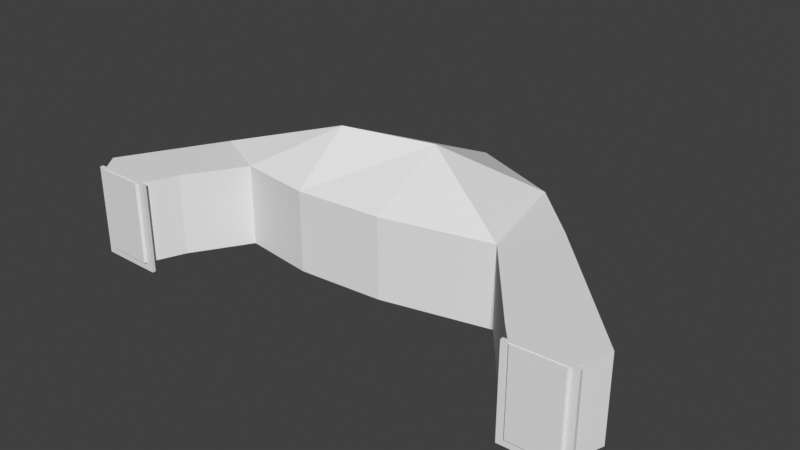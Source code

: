 # Source: StartArea_ForestNorth.blend  (saved by Blender 4.2.66; exported with 4.5.12 LTS)
import bpy
from mathutils import Matrix  # noqa: F401  (used for matrix-valued properties, if any)

bpy.ops.wm.read_factory_settings(use_empty=True)
scene = bpy.context.scene
scene.name = 'Scene'

# ---- collections
col_collection = bpy.data.collections.new('Collection'); scene.collection.children.link(col_collection)

# ---- materials (node trees are filled in below, after node groups)
mat_terraintest_default = bpy.data.materials.new('terraintest_default')
mat_terraintest_treetrunks = bpy.data.materials.new('terraintest_treetrunks')

# ---- material node trees

# ---- world
world_world = bpy.data.worlds.new('World'); scene.world = world_world
world_world.use_nodes = True; world_world.node_tree.nodes.clear()
_N = world_world.node_tree.nodes; _L = world_world.node_tree.links
n0 = _N.new('ShaderNodeOutputWorld'); n0.name = 'World Output'; n0.location = (300, 300)
n1 = _N.new('ShaderNodeBackground'); n1.name = 'Background'; n1.location = (10, 300)
n1.inputs[0].default_value = (0.05088, 0.05088, 0.05088, 1.0)
_L.new(n1.outputs[0], n0.inputs[0])
n0.is_active_output = True
world_world.color = (0.05088, 0.05088, 0.05088)
world_world.use_sun_shadow = False
world_world.sun_shadow_jitter_overblur = 0.0

# ---- meshes
me_plane_001 = bpy.data.meshes.new('Plane.001')
me_plane_001.from_pydata([(-6.903, -37.4, 17.02), (-16.63, -37.13, 17.02), (-6.903, -37.4, 9.537e-07), (-16.63, -37.13, 9.537e-07), (54.33, 9.202, 9.537e-07), (54.33, 9.202, 17.02), (35.1, 17.11, 17.02), (37.17, -18.57, 17.02), (37.17, -18.57, 9.537e-07), (35.1, 17.11, 9.537e-07), (-20.19, -32.32, 17.02), (-3.655, -29.42, 17.02), (-3.655, -29.42, 9.537e-07), (-20.19, -32.32, 9.537e-07), (88.45, -37.33, 17.02), (78.72, -37.66, 17.02), (88.45, -37.33, 1.907e-06), (78.72, -37.66, 1.907e-06), (65.95, -2.248, 17.02), (59.48, -13.48, 1.907e-06), (59.48, -13.48, 17.02), (65.95, -2.248, 1.907e-06), (74.87, -33.08, 17.02), (91.19, -29.16, 17.02), (91.19, -29.16, 1.907e-06), (74.87, -33.08, 1.907e-06), (19.06, -19.82, 9.537e-07), (14.01, 9.809, 9.537e-07), (14.01, 9.809, 17.02), (19.06, -19.82, 17.02), (-8.735, -11.52, 17.02), (3.705, -17.67, 17.02), (3.705, -17.67, 9.537e-07), (-8.735, -11.52, 9.537e-07), (36.13, -0.7292, 24.94), (36.13, -0.7293, 9.537e-07), (16.54, -5.006, 9.537e-07), (16.54, -5.006, 24.94)], [], [(12, 13, 3, 2), (11, 12, 2, 0), (2, 3, 1, 0), (13, 10, 1, 3), (10, 11, 0, 1), (4, 5, 6, 9), (5, 34, 6), (24, 25, 17, 16), (30, 31, 11, 10), (33, 30, 10, 13), (31, 32, 12, 11), (32, 33, 13, 12), (23, 24, 16, 14), (16, 17, 15, 14), (25, 22, 15, 17), (22, 23, 14, 15), (20, 18, 23, 22), (19, 20, 22, 25), (18, 21, 24, 23), (21, 19, 25, 24), (4, 19, 21), (5, 4, 21, 18), (8, 7, 20, 19), (7, 34, 20), (8, 19, 35), (35, 9, 27, 36), (7, 8, 26, 29), (9, 6, 28, 27), (34, 7, 29, 37), (26, 36, 27, 33, 32), (29, 26, 32, 31), (27, 28, 30, 33), (37, 31, 30), (6, 34, 37, 28), (8, 35, 36, 26), (4, 9, 35), (34, 5, 20), (5, 18, 20), (19, 4, 35), (30, 28, 37), (37, 29, 31)])
me_plane_001.polygons.foreach_set('material_index', [0, 1, 1, 1, 0, 1, 0, 0, 0, 1, 1, 0, 1, 1, 1, 0, 0, 1, 1, 0, 0, 1, 1, 0, 0, 0, 1, 1, 0, 0, 1, 1, 0, 0, 0, 0, 0, 0, 0, 0, 0])
_uv = me_plane_001.uv_layers.new(name='UVMap')
_uv.uv.foreach_set('vector', [1.869, 3.7, 3.833, 1.086, 4.684, 1.172, 3.129, 4.229, 3.58, 0.9893, 3.58, 0.0129, 4.231, 0.0129, 4.231, 0.9893, -0.4563, 1.192e-07, -3.596, 2.384e-07, -3.596, 1.0, -0.4563, 1.0, -5.972, 0.007588, -5.972, 0.9924, -6.44, 0.9924, -6.44, 0.007588, 3.833, 1.086, 1.869, 3.7, 3.129, 4.229, 4.684, 1.172, 1.702, 0.007587, 1.702, 0.9924, 0.07472, 0.9924, 0.07472, 0.007588, -2.551, -0.1492, -0.2571, 1.49, 1.327, 0.834, 1.869, 3.7, 3.833, 1.086, 4.684, 1.172, 3.129, 4.229, 3.26, 1.029, 1.021, 3.345, 1.869, 3.7, 3.833, 1.086, -4.113, 0.007588, -4.113, 0.9924, -5.972, 0.9924, -5.972, 0.007588, 2.532, 0.9893, 2.532, 0.0129, 3.58, 0.0129, 3.58, 0.9893, 1.021, 3.345, 3.26, 1.029, 3.833, 1.086, 1.869, 3.7, 5.868, 0.9924, 5.868, 0.007587, 6.543, 0.007587, 6.543, 0.9924, -0.4563, 1.192e-07, -3.596, 2.384e-07, -3.596, 1.0, -0.4563, 1.0, -3.624, 0.0129, -3.624, 0.9893, -4.076, 0.9893, -4.076, 0.0129, 3.833, 1.086, 1.869, 3.7, 3.129, 4.229, 4.684, 1.172, -0.1807, -0.07127, -0.7407, 2.74, 1.869, 3.7, 3.833, 1.086, -1.741, 0.0129, -1.741, 0.9893, -3.624, 0.9893, -3.624, 0.0129, 2.979, 0.9924, 2.979, 0.007587, 5.868, 0.007587, 5.868, 0.9924, -0.7407, 2.74, -0.1807, -0.07127, 3.833, 1.086, 1.869, 3.7, -3.35, 1.779, -0.1807, -0.07127, -0.7407, 2.74, 1.702, 0.9924, 1.702, 0.007587, 2.979, 0.007587, 2.979, 0.9924, -0.01136, 0.0129, -0.01136, 0.9893, -1.741, 0.9893, -1.741, 0.0129, -1.841, 2.146, -0.2571, 1.49, -0.1807, -0.07127, -4.194, -1.229, -0.1807, -0.07127, -0.2571, 1.49, -0.2571, 1.49, 1.327, 0.834, 2.687, 0.9709, 1.43, 1.98, -0.01136, 0.9893, -0.01136, 0.0129, 1.36, 0.0129, 1.36, 0.9893, 0.07472, 0.007588, 0.07472, 0.9924, -1.672, 0.9924, -1.672, 0.007588, -0.2571, 1.49, -1.841, 2.146, 0.1725, 2.99, 1.43, 1.98, 0.1725, 2.99, 1.43, 1.98, 2.687, 0.9709, 3.26, 1.029, 1.021, 3.345, 1.36, 0.9893, 1.36, 0.0129, 2.532, 0.0129, 2.532, 0.9893, -1.672, 0.007588, -1.672, 0.9924, -4.113, 0.9924, -4.113, 0.007588, 1.43, 1.98, 1.021, 3.345, 3.26, 1.029, 1.327, 0.834, -0.2571, 1.49, 1.43, 1.98, 2.687, 0.9709, -1.841, 2.146, -0.2571, 1.49, 1.43, 1.98, 0.1725, 2.99, -2.551, -0.1492, 1.327, 0.834, -0.2571, 1.49, -0.2571, 1.49, -3.35, 1.779, -0.1807, -0.07127, -3.35, 1.779, -0.7407, 2.74, -0.1807, -0.07127, -0.1807, -0.07127, -2.551, -0.1492, -0.2571, 1.49, 3.26, 1.029, 2.687, 0.9709, 1.43, 1.98, 1.43, 1.98, 0.1725, 2.99, 1.021, 3.345])
_ca = me_plane_001.color_attributes.new('Col', 'FLOAT_COLOR', 'CORNER')
_ca.data.foreach_set('color', [0.006839, 0.01395, 0.00562, 1.0, 0.006839, 0.01395, 0.00562, 1.0, 0.0, 0.0, 0.0, 1.0, 0.0, 0.0, 0.0, 1.0, 0.006839, 0.01395, 0.00562, 1.0, 0.006839, 0.01395, 0.00562, 1.0, 0.0, 0.0, 0.0, 1.0, 0.0, 0.0, 0.0, 1.0, 0.0, 0.0, 0.0, 1.0, 0.0, 0.0, 0.0, 1.0, 0.0, 0.0, 0.0, 1.0, 0.0, 0.0, 0.0, 1.0, 0.006839, 0.01395, 0.00562, 1.0, 0.006839, 0.01395, 0.00562, 1.0, 0.0, 0.0, 0.0, 1.0, 0.0, 0.0, 0.0, 1.0, 0.006839, 0.01395, 0.00562, 1.0, 0.006839, 0.01395, 0.00562, 1.0, 0.0, 0.0, 0.0, 1.0, 0.0, 0.0, 0.0, 1.0, 0.006839, 0.01395, 0.00562, 1.0, 0.006839, 0.01395, 0.00562, 1.0, 0.006839, 0.01395, 0.00562, 1.0, 0.006839, 0.01395, 0.00562, 1.0, 0.006839, 0.01395, 0.00562, 1.0, 0.1194, 0.2336, 0.0073, 1.0, 0.006839, 0.01395, 0.00562, 1.0, 0.006839, 0.01395, 0.00562, 1.0, 0.006839, 0.01395, 0.00562, 1.0, 0.0, 0.0, 0.0, 1.0, 0.0, 0.0, 0.0, 1.0, 0.006839, 0.01395, 0.00562, 1.0, 0.006839, 0.01395, 0.00562, 1.0, 0.006839, 0.01395, 0.00562, 1.0, 0.006839, 0.01395, 0.00562, 1.0, 0.006839, 0.01395, 0.00562, 1.0, 0.006839, 0.01395, 0.00562, 1.0, 0.006839, 0.01395, 0.00562, 1.0, 0.006839, 0.01395, 0.00562, 1.0, 0.006839, 0.01395, 0.00562, 1.0, 0.006839, 0.01395, 0.00562, 1.0, 0.006839, 0.01395, 0.00562, 1.0, 0.006839, 0.01395, 0.00562, 1.0, 0.006839, 0.01395, 0.00562, 1.0, 0.006839, 0.01395, 0.00562, 1.0, 0.006839, 0.01395, 0.00562, 1.0, 0.006839, 0.01395, 0.00562, 1.0, 0.006839, 0.01395, 0.00562, 1.0, 0.006839, 0.01395, 0.00562, 1.0, 0.0, 0.0, 0.0, 1.0, 0.0, 0.0, 0.0, 1.0, 0.0, 0.0, 0.0, 1.0, 0.0, 0.0, 0.0, 1.0, 0.0, 0.0, 0.0, 1.0, 0.0, 0.0, 0.0, 1.0, 0.006839, 0.01395, 0.00562, 1.0, 0.006839, 0.01395, 0.00562, 1.0, 0.0, 0.0, 0.0, 1.0, 0.0, 0.0, 0.0, 1.0, 0.006839, 0.01395, 0.00562, 1.0, 0.006839, 0.01395, 0.00562, 1.0, 0.0, 0.0, 0.0, 1.0, 0.0, 0.0, 0.0, 1.0, 0.006839, 0.01395, 0.00562, 1.0, 0.006839, 0.01395, 0.00562, 1.0, 0.006839, 0.01395, 0.00562, 1.0, 0.006839, 0.01395, 0.00562, 1.0, 0.006839, 0.01395, 0.00562, 1.0, 0.006839, 0.01395, 0.00562, 1.0, 0.006839, 0.01395, 0.00562, 1.0, 0.006839, 0.01395, 0.00562, 1.0, 0.006839, 0.01395, 0.00562, 1.0, 0.006839, 0.01395, 0.00562, 1.0, 0.006839, 0.01395, 0.00562, 1.0, 0.006839, 0.01395, 0.00562, 1.0, 0.006839, 0.01395, 0.00562, 1.0, 0.006839, 0.01395, 0.00562, 1.0, 0.006839, 0.01395, 0.00562, 1.0, 0.006839, 0.01395, 0.00562, 1.0, 0.006839, 0.01395, 0.00562, 1.0, 0.006839, 0.01395, 0.00562, 1.0, 0.006839, 0.01395, 0.00562, 1.0, 0.006839, 0.01395, 0.00562, 1.0, 0.006839, 0.01395, 0.00562, 1.0, 0.006839, 0.01395, 0.00562, 1.0, 0.006839, 0.01395, 0.00562, 1.0, 0.006839, 0.01395, 0.00562, 1.0, 0.006839, 0.01395, 0.00562, 1.0, 0.006839, 0.01395, 0.00562, 1.0, 0.006839, 0.01395, 0.00562, 1.0, 0.006839, 0.01395, 0.00562, 1.0, 0.1194, 0.2336, 0.0073, 1.0, 0.006839, 0.01395, 0.00562, 1.0, 0.006839, 0.01395, 0.00562, 1.0, 0.006839, 0.01395, 0.00562, 1.0, 0.1194, 0.2336, 0.0073, 1.0, 0.1194, 0.2336, 0.0073, 1.0, 0.006839, 0.01395, 0.00562, 1.0, 0.006839, 0.01395, 0.00562, 1.0, 0.04987, 0.09393, 0.004174, 1.0, 0.006839, 0.01395, 0.00562, 1.0, 0.006839, 0.01395, 0.00562, 1.0, 0.006839, 0.01395, 0.00562, 1.0, 0.006839, 0.01395, 0.00562, 1.0, 0.006839, 0.01395, 0.00562, 1.0, 0.006839, 0.01395, 0.00562, 1.0, 0.006839, 0.01395, 0.00562, 1.0, 0.006839, 0.01395, 0.00562, 1.0, 0.1194, 0.2336, 0.0073, 1.0, 0.006839, 0.01395, 0.00562, 1.0, 0.006839, 0.01395, 0.00562, 1.0, 0.04987, 0.09393, 0.004174, 1.0, 0.006839, 0.01395, 0.00562, 1.0, 0.04987, 0.09393, 0.004174, 1.0, 0.006839, 0.01395, 0.00562, 1.0, 0.006839, 0.01395, 0.00562, 1.0, 0.006839, 0.01395, 0.00562, 1.0, 0.006839, 0.01395, 0.00562, 1.0, 0.006839, 0.01395, 0.00562, 1.0, 0.006839, 0.01395, 0.00562, 1.0, 0.006839, 0.01395, 0.00562, 1.0, 0.006839, 0.01395, 0.00562, 1.0, 0.006839, 0.01395, 0.00562, 1.0, 0.006839, 0.01395, 0.00562, 1.0, 0.006839, 0.01395, 0.00562, 1.0, 0.04987, 0.09393, 0.004174, 1.0, 0.006839, 0.01395, 0.00562, 1.0, 0.006839, 0.01395, 0.00562, 1.0, 0.006839, 0.01395, 0.00562, 1.0, 0.1194, 0.2336, 0.0073, 1.0, 0.04987, 0.09393, 0.004174, 1.0, 0.006839, 0.01395, 0.00562, 1.0, 0.006839, 0.01395, 0.00562, 1.0, 0.1194, 0.2336, 0.0073, 1.0, 0.04987, 0.09393, 0.004174, 1.0, 0.006839, 0.01395, 0.00562, 1.0, 0.006839, 0.01395, 0.00562, 1.0, 0.006839, 0.01395, 0.00562, 1.0, 0.1194, 0.2336, 0.0073, 1.0, 0.1194, 0.2336, 0.0073, 1.0, 0.006839, 0.01395, 0.00562, 1.0, 0.006839, 0.01395, 0.00562, 1.0, 0.006839, 0.01395, 0.00562, 1.0, 0.006839, 0.01395, 0.00562, 1.0, 0.006839, 0.01395, 0.00562, 1.0, 0.006839, 0.01395, 0.00562, 1.0, 0.006839, 0.01395, 0.00562, 1.0, 0.1194, 0.2336, 0.0073, 1.0, 0.006839, 0.01395, 0.00562, 1.0, 0.006839, 0.01395, 0.00562, 1.0, 0.04987, 0.09393, 0.004174, 1.0, 0.04987, 0.09393, 0.004174, 1.0, 0.006839, 0.01395, 0.00562, 1.0, 0.006839, 0.01395, 0.00562, 1.0])
_ca = me_plane_001.color_attributes.new('Alpha', 'FLOAT_COLOR', 'CORNER')
_ca.data.foreach_set('color', [0.0, 0.0, 0.0, 1.0, 0.0, 0.0, 0.0, 1.0, 0.0, 0.0, 0.0, 1.0, 0.0, 0.0, 0.0, 1.0, 0.0, 0.0, 0.0, 1.0, 0.0, 0.0, 0.0, 1.0, 0.0, 0.0, 0.0, 1.0, 0.0, 0.0, 0.0, 1.0, 0.0, 0.0, 0.0, 1.0, 0.0, 0.0, 0.0, 1.0, 0.0, 0.0, 0.0, 1.0, 0.0, 0.0, 0.0, 1.0, 0.0, 0.0, 0.0, 1.0, 0.0, 0.0, 0.0, 1.0, 0.0, 0.0, 0.0, 1.0, 0.0, 0.0, 0.0, 1.0, 0.0, 0.0, 0.0, 1.0, 0.0, 0.0, 0.0, 1.0, 0.0, 0.0, 0.0, 1.0, 0.0, 0.0, 0.0, 1.0, 0.0, 0.0, 0.0, 1.0, 0.0, 0.0, 0.0, 1.0, 0.0, 0.0, 0.0, 1.0, 0.0, 0.0, 0.0, 1.0, 0.0, 0.0, 0.0, 1.0, 0.0, 0.0, 0.0, 1.0, 0.0, 0.0, 0.0, 1.0, 0.0, 0.0, 0.0, 1.0, 0.0, 0.0, 0.0, 1.0, 0.0, 0.0, 0.0, 1.0, 0.0, 0.0, 0.0, 1.0, 0.0, 0.0, 0.0, 1.0, 0.0, 0.0, 0.0, 1.0, 0.0, 0.0, 0.0, 1.0, 0.0, 0.0, 0.0, 1.0, 0.0, 0.0, 0.0, 1.0, 0.0, 0.0, 0.0, 1.0, 0.0, 0.0, 0.0, 1.0, 0.0, 0.0, 0.0, 1.0, 0.0, 0.0, 0.0, 1.0, 0.0, 0.0, 0.0, 1.0, 0.0, 0.0, 0.0, 1.0, 0.0, 0.0, 0.0, 1.0, 0.0, 0.0, 0.0, 1.0, 0.0, 0.0, 0.0, 1.0, 0.0, 0.0, 0.0, 1.0, 0.0, 0.0, 0.0, 1.0, 0.0, 0.0, 0.0, 1.0, 0.0, 0.0, 0.0, 1.0, 0.0, 0.0, 0.0, 1.0, 0.0, 0.0, 0.0, 1.0, 0.0, 0.0, 0.0, 1.0, 0.0, 0.0, 0.0, 1.0, 0.0, 0.0, 0.0, 1.0, 0.0, 0.0, 0.0, 1.0, 0.0, 0.0, 0.0, 1.0, 0.0, 0.0, 0.0, 1.0, 0.0, 0.0, 0.0, 1.0, 0.0, 0.0, 0.0, 1.0, 0.0, 0.0, 0.0, 1.0, 0.0, 0.0, 0.0, 1.0, 0.0, 0.0, 0.0, 1.0, 0.0, 0.0, 0.0, 1.0, 0.0, 0.0, 0.0, 1.0, 0.0, 0.0, 0.0, 1.0, 0.0, 0.0, 0.0, 1.0, 0.0, 0.0, 0.0, 1.0, 0.0, 0.0, 0.0, 1.0, 0.0, 0.0, 0.0, 1.0, 0.0, 0.0, 0.0, 1.0, 0.0, 0.0, 0.0, 1.0, 0.0, 0.0, 0.0, 1.0, 0.0, 0.0, 0.0, 1.0, 0.0, 0.0, 0.0, 1.0, 0.0, 0.0, 0.0, 1.0, 0.0, 0.0, 0.0, 1.0, 0.0, 0.0, 0.0, 1.0, 0.0, 0.0, 0.0, 1.0, 0.0, 0.0, 0.0, 1.0, 0.0, 0.0, 0.0, 1.0, 0.0, 0.0, 0.0, 1.0, 0.0, 0.0, 0.0, 1.0, 0.0, 0.0, 0.0, 1.0, 0.0, 0.0, 0.0, 1.0, 0.0, 0.0, 0.0, 1.0, 0.0, 0.0, 0.0, 1.0, 0.0, 0.0, 0.0, 1.0, 0.0, 0.0, 0.0, 1.0, 0.0, 0.0, 0.0, 1.0, 0.0, 0.0, 0.0, 1.0, 0.0, 0.0, 0.0, 1.0, 0.0, 0.0, 0.0, 1.0, 0.0, 0.0, 0.0, 1.0, 0.0, 0.0, 0.0, 1.0, 0.0, 0.0, 0.0, 1.0, 0.0, 0.0, 0.0, 1.0, 0.0, 0.0, 0.0, 1.0, 0.0, 0.0, 0.0, 1.0, 0.0, 0.0, 0.0, 1.0, 0.0, 0.0, 0.0, 1.0, 0.0, 0.0, 0.0, 1.0, 0.0, 0.0, 0.0, 1.0, 0.0, 0.0, 0.0, 1.0, 0.0, 0.0, 0.0, 1.0, 0.0, 0.0, 0.0, 1.0, 0.0, 0.0, 0.0, 1.0, 0.0, 0.0, 0.0, 1.0, 0.0, 0.0, 0.0, 1.0, 0.0, 0.0, 0.0, 1.0, 0.0, 0.0, 0.0, 1.0, 0.0, 0.0, 0.0, 1.0, 0.0, 0.0, 0.0, 1.0, 0.0, 0.0, 0.0, 1.0, 0.0, 0.0, 0.0, 1.0, 0.0, 0.0, 0.0, 1.0, 0.0, 0.0, 0.0, 1.0, 0.0, 0.0, 0.0, 1.0, 0.0, 0.0, 0.0, 1.0, 0.0, 0.0, 0.0, 1.0, 0.0, 0.0, 0.0, 1.0, 0.0, 0.0, 0.0, 1.0, 0.0, 0.0, 0.0, 1.0, 0.0, 0.0, 0.0, 1.0, 0.0, 0.0, 0.0, 1.0, 0.0, 0.0, 0.0, 1.0, 0.0, 0.0, 0.0, 1.0, 0.0, 0.0, 0.0, 1.0, 0.0, 0.0, 0.0, 1.0, 0.0, 0.0, 0.0, 1.0, 0.0, 0.0, 0.0, 1.0, 0.0, 0.0, 0.0, 1.0, 0.0, 0.0, 0.0, 1.0, 0.0, 0.0, 0.0, 1.0, 0.0, 0.0, 0.0, 1.0, 0.0, 0.0, 0.0, 1.0, 0.0, 0.0, 0.0, 1.0, 0.0, 0.0, 0.0, 1.0, 0.0, 0.0, 0.0, 1.0, 0.0, 0.0, 0.0, 1.0, 0.0, 0.0, 0.0, 1.0, 0.0, 0.0, 0.0, 1.0, 0.0, 0.0, 0.0, 1.0, 0.0, 0.0, 0.0, 1.0, 0.0, 0.0, 0.0, 1.0, 0.0, 0.0, 0.0, 1.0, 0.0, 0.0, 0.0, 1.0, 0.0, 0.0, 0.0, 1.0, 0.0, 0.0, 0.0, 1.0, 0.0, 0.0, 0.0, 1.0, 0.0, 0.0, 0.0, 1.0, 0.0, 0.0, 0.0, 1.0, 0.0, 0.0, 0.0, 1.0, 0.0, 0.0, 0.0, 1.0, 0.0, 0.0, 0.0, 1.0])
me_plane_001.materials.append(mat_terraintest_default)
me_plane_001.materials.append(mat_terraintest_treetrunks)
me_plane_001.update()
me_loading_zone_002 = bpy.data.meshes.new('loading zone.002')
me_loading_zone_002.from_pydata([(-0.5, -0.5, -0.5), (-0.5, -0.5, 0.5), (-0.5, 0.5, -0.5), (-0.5, 0.5, 0.5), (0.5, -0.5, -0.5), (0.5, -0.5, 0.5), (0.5, 0.5, -0.5), (0.5, 0.5, 0.5)], [], [(0, 1, 3, 2), (2, 3, 7, 6), (6, 7, 5, 4), (4, 5, 1, 0), (2, 6, 4, 0), (7, 3, 1, 5)])
me_loading_zone_002.update()
me_loading_zone = bpy.data.meshes.new('loading zone')
me_loading_zone.from_pydata([(-0.5, -0.5, -0.5), (-0.5, -0.5, 0.5), (-0.5, 0.5, -0.5), (-0.5, 0.5, 0.5), (0.5, -0.5, -0.5), (0.5, -0.5, 0.5), (0.5, 0.5, -0.5), (0.5, 0.5, 0.5)], [], [(0, 1, 3, 2), (2, 3, 7, 6), (6, 7, 5, 4), (4, 5, 1, 0), (2, 6, 4, 0), (7, 3, 1, 5)])
me_loading_zone.update()
me_enemy1 = bpy.data.meshes.new('enemy1')
me_enemy1.from_pydata([], [], [])
me_enemy1.materials.append(None)
me_enemy1.materials.append(None)
me_enemy1.update()

# ---- objects
ob_plane = bpy.data.objects.new('Plane', me_plane_001)
ob_loading_zone_002 = bpy.data.objects.new('loading zone.002', me_loading_zone_002)
ob_loading_zone = bpy.data.objects.new('loading zone', me_loading_zone)
ob_entry_west = bpy.data.objects.new('entry#west', None)
ob_entry_east = bpy.data.objects.new('entry#east', None)
ob_biter = bpy.data.objects.new('Biter', me_enemy1)
ob_biter_001 = bpy.data.objects.new('Biter.001', me_enemy1)
ob_biter_002 = bpy.data.objects.new('Biter.002', me_enemy1)

# ---- transforms, parenting, visibility, modifiers, constraints
ob_plane.location = (-9.126, 26.78, 0.0)
ob_loading_zone_002.location = (74.38, -9.787, 7.703)
ob_loading_zone_002.rotation_euler = (0.0, -0.0, 3.179)
ob_loading_zone_002.scale = (13.3, 0.7232, 18.81)
ob_loading_zone.location = (-20.96, -9.642, 7.703)
ob_loading_zone.rotation_euler = (0.0, -0.0, 6.266)
ob_loading_zone.scale = (13.3, 0.7232, 18.81)
ob_entry_west.location = (-20.68, -4.855, 2.384e-07)
ob_entry_west.rotation_euler = (0.0, -0.0, 9.264)
ob_entry_west.empty_display_type = 'ARROWS'
ob_entry_east.location = (73.64, -5.806, 2.384e-07)
ob_entry_east.rotation_euler = (0.0, -0.0, 9.533)
ob_entry_east.empty_display_type = 'ARROWS'
ob_biter.location = (17.26, 25.63, -0.001256)
ob_biter_001.location = (20.32, 22.91, 0.0)
ob_biter_001.rotation_euler = (0.0, -0.0, -2.124)
ob_biter_002.location = (19.52, 25.06, 0.0)
ob_biter_002.rotation_euler = (0.0, -0.0, -0.72)

# ---- collection membership
col_collection.objects.link(ob_plane)
col_collection.objects.link(ob_loading_zone_002)
col_collection.objects.link(ob_loading_zone)
col_collection.objects.link(ob_entry_west)
col_collection.objects.link(ob_entry_east)
col_collection.objects.link(ob_biter)
col_collection.objects.link(ob_biter_001)
col_collection.objects.link(ob_biter_002)

# ---- scene / render settings (as saved in the file)
scene.frame_start = 1; scene.frame_end = 250; scene.frame_set(1)
scene.render.engine = 'BLENDER_EEVEE_NEXT'
scene.eevee.ray_tracing_options.trace_max_roughness = 0.0
scene.view_settings.view_transform = 'Standard'
bpy.context.view_layer.update()

# ---- added for rendering (the .blend has no active camera and no usable light): camera, sun
cam_auto = bpy.data.cameras.new('AutoCamera')
cam_auto.lens = 50.0
cam_auto.sensor_width = 36.0
cam_auto.clip_end = 2061.35
ob_auto_camera = bpy.data.objects.new('AutoCamera', cam_auto)
scene.collection.objects.link(ob_auto_camera)
ob_auto_camera.location = (143.832, -124.442, 105.587)
ob_auto_camera.rotation_euler = (1.09748, -7.21219e-08, 0.694738)
scene.camera = ob_auto_camera
light_auto_sun = bpy.data.lights.new('AutoSun', 'SUN')
light_auto_sun.energy = 3.0
light_auto_sun.angle = 0.0523599
ob_auto_sun = bpy.data.objects.new('AutoSun', light_auto_sun)
scene.collection.objects.link(ob_auto_sun)
ob_auto_sun.rotation_euler = (0.872665, 0.174533, 0.523599)
bpy.context.view_layer.update()
